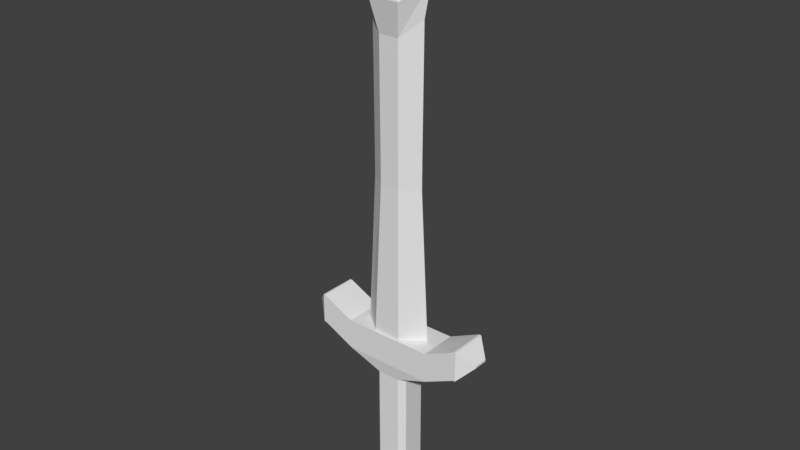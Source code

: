 # Source: Sword.blend  (saved by Blender 2.79.0; exported with 4.5.12 LTS)
import bpy
from mathutils import Matrix  # noqa: F401  (used for matrix-valued properties, if any)

bpy.ops.wm.read_factory_settings(use_empty=True)
scene = bpy.context.scene
scene.name = 'Scene'

# ---- collections
col_collection_2 = bpy.data.collections.new('Collection 2'); scene.collection.children.link(col_collection_2)

# ---- world
world_world = bpy.data.worlds.new('World'); scene.world = world_world
world_world.color = (0.05088, 0.05088, 0.05088)
world_world.use_sun_shadow = False
world_world.sun_shadow_jitter_overblur = 0.0
world_world.cycles.sampling_method = 'MANUAL'

# ---- meshes
me_cube_001 = bpy.data.meshes.new('Cube.001')
me_cube_001.from_pydata([(2.001, -0.9058, -0.9694), (2.001, -0.9058, 0.373), (2.001, 0.7931, -0.9694), (2.001, 0.7931, 0.373), (3.44, 0.7931, 1.067), (3.44, 0.7931, -0.2758), (3.44, -0.9058, -0.2758), (3.44, -0.9058, 1.067), (3.534, 0.7931, 1.067), (4.163, 0.2593, 0.4382), (4.163, 0.2593, 0.3527), (3.534, 0.7931, -0.2758), (4.163, -0.3719, 0.3527), (3.534, -0.9058, -0.2758), (3.534, -0.9058, 1.067), (4.163, -0.3719, 0.4382), (0.501, -0.8063, -1.6), (0.751, -0.5563, -1.6), (0.501, 0.6937, -1.6), (0.751, 0.4437, -1.6), (0.751, 0.4437, -6.541), (0.501, 0.6937, -6.541), (0.501, -0.8063, -6.541), (0.751, -0.5563, -6.541), (-2.001, -0.9058, -0.9694), (-2.001, -0.9058, 0.373), (-2.001, 0.7931, -0.9694), (-2.001, 0.7931, 0.373), (-3.44, 0.7931, 1.067), (-3.44, 0.7931, -0.2758), (-3.44, -0.9058, -0.2758), (-3.44, -0.9058, 1.067), (-3.534, 0.7931, 1.067), (-4.163, 0.2593, 0.4382), (-4.163, 0.2593, 0.3527), (-3.534, 0.7931, -0.2758), (-4.163, -0.3719, 0.3527), (-3.534, -0.9058, -0.2758), (-3.534, -0.9058, 1.067), (-4.163, -0.3719, 0.4382), (-0.0009658, -0.8063, -1.6), (-0.0009658, 0.6937, -1.6), (-0.501, -0.8063, -1.6), (-0.751, -0.5563, -1.6), (-0.501, 0.6937, -1.6), (-0.751, 0.4437, -1.6), (-0.0009658, 0.6937, -6.541), (-0.0009658, -0.8063, -6.541), (-0.751, 0.4437, -6.541), (-0.501, 0.6937, -6.541), (-0.501, -0.8063, -6.541), (-0.751, -0.5563, -6.541), (1.08, 0.6629, -6.791), (0.7207, 1.023, -6.791), (0.7207, -1.135, -6.791), (1.08, -0.7756, -6.791), (-1.08, 0.6629, -6.791), (-0.7205, 1.023, -6.791), (-0.7205, -1.135, -6.791), (-1.08, -0.7756, -6.791), (-0.001305, -1.135, -6.791), (1.08, 0.6629, -7.278), (0.7207, 1.023, -7.278), (0.7207, -1.135, -7.278), (1.08, -0.7756, -7.278), (-1.08, 0.6629, -7.278), (-0.7205, 1.023, -7.278), (-0.7205, -1.135, -7.278), (-1.08, -0.7756, -7.278), (-0.001305, -1.135, -7.278), (0.6826, 0.3982, -7.691), (0.4554, 0.6254, -7.691), (0.4554, -0.7381, -7.691), (0.6826, -0.5108, -7.691), (-0.0008955, 0.6254, -7.691), (-0.6826, 0.3982, -7.691), (-0.4554, 0.6254, -7.691), (-0.4554, -0.7381, -7.691), (-0.6826, -0.5108, -7.691), (-0.0008955, -0.7381, -7.691), (1.494, -0.1338, 15.27), (0.6218, -0.9222, 14.54), (-0.8042, -0.8789, 14.54), (-1.627, -0.03893, 15.27), (-0.06644, -0.08637, 18.13), (-0.7547, 0.7495, 14.54), (0.6713, 0.7061, 14.54), (1.195, -0.1247, 13.85), (0.3805, -0.6292, 13.11), (-0.5455, -0.601, 13.11), (-1.327, -0.04804, 13.85), (-0.5134, 0.4564, 13.11), (0.4126, 0.4283, 13.11), (1.155, -0.1235, 8.447), (0.3664, -0.6121, 8.447), (-0.5304, -0.5848, 8.447), (-1.288, -0.04925, 8.447), (-0.4993, 0.4393, 8.447), (0.3975, 0.412, 8.447), (1.155, -0.1235, 7.056), (0.3664, -0.6121, 7.056), (-0.5304, -0.5848, 7.056), (-1.288, -0.04925, 7.056), (-0.4993, 0.4393, 7.056), (0.3975, 0.412, 7.056), (1.521, -0.1346, 0.3846), (0.5374, -0.8197, 0.3846), (-0.7137, -0.7817, 0.3846), (-1.654, -0.03811, 0.3846), (-0.6703, 0.647, 0.3846), (0.5808, 0.609, 0.3846)], [], [(6, 5, 11, 13), (1, 0, 6, 7), (27, 3, 2, 26), (0, 1, 25, 24), (0, 2, 5, 6), (3, 1, 7, 4), (2, 3, 4, 5), (4, 7, 14, 8), (10, 9, 15, 12), (7, 6, 13, 14), (9, 10, 11, 8), (13, 11, 10, 12), (8, 14, 15, 9), (14, 13, 12, 15), (5, 4, 8, 11), (19, 17, 23, 20), (50, 47, 22, 16, 40, 42), (60, 58, 67, 69, 63, 54), (18, 19, 20, 21), (17, 16, 22, 23), (30, 37, 35, 29), (25, 31, 30, 24), (24, 30, 29, 26), (27, 28, 31, 25), (26, 29, 28, 27), (28, 32, 38, 31), (34, 36, 39, 33), (31, 38, 37, 30), (33, 32, 35, 34), (37, 36, 34, 35), (32, 33, 39, 38), (38, 39, 36, 37), (29, 35, 32, 28), (45, 48, 51, 43), (69, 67, 77, 79, 72, 63), (44, 49, 48, 45), (43, 51, 50, 42), (27, 25, 1, 3), (26, 41, 44, 45, 43, 42, 40, 24), (2, 0, 40, 16, 17, 19, 18, 41), (26, 2, 41), (24, 40, 0), (58, 59, 68, 67), (57, 53, 62, 66), (21, 20, 52, 53), (51, 48, 56, 59), (23, 22, 54, 55), (48, 49, 57, 56), (20, 23, 55, 52), (50, 51, 59, 58), (61, 64, 73, 70), (52, 55, 64, 61), (22, 47, 50, 58, 60, 54), (66, 62, 71, 74, 76), (53, 52, 61, 62), (59, 56, 65, 68), (56, 57, 66, 65), (55, 54, 63, 64), (71, 70, 73, 72, 79, 77, 78, 75, 76, 74), (49, 46, 21, 53, 57), (62, 61, 70, 71), (68, 65, 75, 78), (65, 66, 76, 75), (64, 63, 72, 73), (67, 68, 78, 77), (80, 84, 81), (81, 84, 82), (82, 84, 83), (83, 84, 85), (85, 84, 86), (86, 84, 80), (82, 83, 90, 89), (91, 92, 98, 97), (81, 82, 89, 88), (85, 86, 92, 91), (83, 85, 91, 90), (86, 80, 87, 92), (80, 81, 88, 87), (89, 90, 96, 95), (87, 88, 94, 93), (92, 87, 93, 98), (90, 91, 97, 96), (88, 89, 95, 94), (97, 98, 104, 103), (104, 99, 105, 110), (95, 96, 102, 101), (93, 94, 100, 99), (98, 93, 99, 104), (96, 97, 103, 102), (94, 95, 101, 100), (105, 106, 107, 108, 109, 110), (102, 103, 109, 108), (100, 101, 107, 106), (103, 104, 110, 109), (101, 102, 108, 107), (99, 100, 106, 105), (46, 49, 44, 41, 18, 21)])
me_cube_001.use_remesh_preserve_volume = False
me_cube_001.use_remesh_preserve_attributes = False
me_cube_001.use_mirror_vertex_groups = False
me_cube_001.update()

# ---- objects
ob_cube = bpy.data.objects.new('Cube', me_cube_001)

# ---- transforms, parenting, visibility, modifiers, constraints
ob_cube.location = (1.318, -1.035, 11.49)
ob_cube.lineart.crease_threshold = 0.0

# ---- collection membership
col_collection_2.objects.link(ob_cube)

# ---- scene / render settings (as saved in the file)
scene.frame_start = 1; scene.frame_end = 250; scene.frame_set(126)
scene.render.engine = 'BLENDER_EEVEE_NEXT'
scene.render.resolution_percentage = 50
scene.render.dither_intensity = 0.0
scene.cycles.use_denoising = False
scene.cycles.samples = 128
scene.cycles.sampling_pattern = 'TABULATED_SOBOL'
scene.cycles.use_adaptive_sampling = False
scene.cycles.use_light_tree = False
scene.cycles.blur_glossy = 0.0
scene.cycles.sample_clamp_indirect = 0.0
scene.view_settings.view_transform = 'Standard'
bpy.context.view_layer.update()

# ---- added for rendering (the .blend has no active camera and no usable light): camera, sun
cam_auto = bpy.data.cameras.new('AutoCamera')
cam_auto.lens = 50.0
cam_auto.sensor_width = 36.0
cam_auto.clip_end = 1000.0
ob_auto_camera = bpy.data.objects.new('AutoCamera', cam_auto)
scene.collection.objects.link(ob_auto_camera)
ob_auto_camera.location = (26.4945, -31.3027, 36.85)
ob_auto_camera.rotation_euler = (1.09748, -7.21219e-08, 0.694738)
scene.camera = ob_auto_camera
light_auto_sun = bpy.data.lights.new('AutoSun', 'SUN')
light_auto_sun.energy = 3.0
light_auto_sun.angle = 0.0523599
ob_auto_sun = bpy.data.objects.new('AutoSun', light_auto_sun)
scene.collection.objects.link(ob_auto_sun)
ob_auto_sun.rotation_euler = (0.872665, 0.174533, 0.523599)
bpy.context.view_layer.update()
